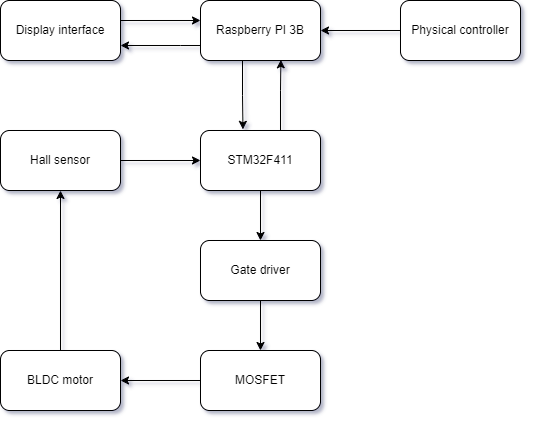

The diagram above was exported from draw.io. Its source (the exported page's mxGraphModel, read from the mxfile embedded in the PNG):
<mxGraphModel dx="875" dy="524" grid="1" gridSize="10" guides="1" tooltips="1" connect="1" arrows="1" fold="1" page="1" pageScale="1" pageWidth="850" pageHeight="1100" math="0" shadow="1">
  <root>
    <mxCell id="0" />
    <mxCell id="1" parent="0" />
    <mxCell id="2" style="edgeStyle=orthogonalEdgeStyle;rounded=0;orthogonalLoop=1;jettySize=auto;html=1;entryX=0.5;entryY=0;entryDx=0;entryDy=0;" edge="1" source="4" target="11" parent="1">
      <mxGeometry relative="1" as="geometry" />
    </mxCell>
    <mxCell id="3" style="edgeStyle=orthogonalEdgeStyle;rounded=0;orthogonalLoop=1;jettySize=auto;html=1;entryX=0.67;entryY=0.989;entryDx=0;entryDy=0;entryPerimeter=0;" edge="1" source="4" target="7" parent="1">
      <mxGeometry relative="1" as="geometry">
        <mxPoint x="440" y="200" as="targetPoint" />
        <Array as="points">
          <mxPoint x="440" y="240" />
          <mxPoint x="440" y="240" />
        </Array>
      </mxGeometry>
    </mxCell>
    <mxCell id="4" value="STM32F411" style="rounded=1;whiteSpace=wrap;html=1;" vertex="1" parent="1">
      <mxGeometry x="360" y="280" width="120" height="60" as="geometry" />
    </mxCell>
    <mxCell id="5" style="edgeStyle=orthogonalEdgeStyle;rounded=0;orthogonalLoop=1;jettySize=auto;html=1;entryX=0.354;entryY=-0.019;entryDx=0;entryDy=0;entryPerimeter=0;" edge="1" source="7" target="4" parent="1">
      <mxGeometry relative="1" as="geometry">
        <mxPoint x="400" y="280" as="targetPoint" />
        <Array as="points">
          <mxPoint x="402" y="245" />
          <mxPoint x="402" y="245" />
        </Array>
      </mxGeometry>
    </mxCell>
    <mxCell id="6" style="edgeStyle=orthogonalEdgeStyle;rounded=0;orthogonalLoop=1;jettySize=auto;html=1;entryX=1;entryY=0.75;entryDx=0;entryDy=0;" edge="1" source="7" target="19" parent="1">
      <mxGeometry relative="1" as="geometry">
        <mxPoint x="300" y="190" as="targetPoint" />
        <Array as="points">
          <mxPoint x="340" y="195" />
          <mxPoint x="340" y="195" />
        </Array>
      </mxGeometry>
    </mxCell>
    <mxCell id="7" value="Raspberry PI 3B" style="rounded=1;whiteSpace=wrap;html=1;" vertex="1" parent="1">
      <mxGeometry x="360" y="150" width="120" height="60" as="geometry" />
    </mxCell>
    <mxCell id="8" style="edgeStyle=orthogonalEdgeStyle;rounded=0;orthogonalLoop=1;jettySize=auto;html=1;" edge="1" source="9" target="4" parent="1">
      <mxGeometry relative="1" as="geometry" />
    </mxCell>
    <mxCell id="9" value="Hall sensor" style="rounded=1;whiteSpace=wrap;html=1;" vertex="1" parent="1">
      <mxGeometry x="160" y="280" width="120" height="60" as="geometry" />
    </mxCell>
    <mxCell id="10" style="edgeStyle=orthogonalEdgeStyle;rounded=0;orthogonalLoop=1;jettySize=auto;html=1;" edge="1" source="11" target="13" parent="1">
      <mxGeometry relative="1" as="geometry" />
    </mxCell>
    <mxCell id="11" value="Gate driver" style="rounded=1;whiteSpace=wrap;html=1;" vertex="1" parent="1">
      <mxGeometry x="360" y="390" width="120" height="60" as="geometry" />
    </mxCell>
    <mxCell id="12" style="edgeStyle=orthogonalEdgeStyle;rounded=0;orthogonalLoop=1;jettySize=auto;html=1;entryX=1;entryY=0.5;entryDx=0;entryDy=0;" edge="1" source="13" target="17" parent="1">
      <mxGeometry relative="1" as="geometry" />
    </mxCell>
    <mxCell id="13" value="MOSFET" style="rounded=1;whiteSpace=wrap;html=1;" vertex="1" parent="1">
      <mxGeometry x="360" y="500" width="120" height="60" as="geometry" />
    </mxCell>
    <mxCell id="14" style="edgeStyle=orthogonalEdgeStyle;rounded=0;orthogonalLoop=1;jettySize=auto;html=1;entryX=1;entryY=0.5;entryDx=0;entryDy=0;" edge="1" source="15" target="7" parent="1">
      <mxGeometry relative="1" as="geometry" />
    </mxCell>
    <mxCell id="15" value="Physical controller" style="rounded=1;whiteSpace=wrap;html=1;" vertex="1" parent="1">
      <mxGeometry x="560" y="150" width="120" height="60" as="geometry" />
    </mxCell>
    <mxCell id="16" style="edgeStyle=orthogonalEdgeStyle;rounded=0;orthogonalLoop=1;jettySize=auto;html=1;" edge="1" source="17" target="9" parent="1">
      <mxGeometry relative="1" as="geometry" />
    </mxCell>
    <mxCell id="17" value="BLDC motor" style="rounded=1;whiteSpace=wrap;html=1;" vertex="1" parent="1">
      <mxGeometry x="160" y="500" width="120" height="60" as="geometry" />
    </mxCell>
    <mxCell id="18" style="edgeStyle=orthogonalEdgeStyle;rounded=0;orthogonalLoop=1;jettySize=auto;html=1;" edge="1" source="19" parent="1">
      <mxGeometry relative="1" as="geometry">
        <mxPoint x="360" y="170" as="targetPoint" />
        <Array as="points">
          <mxPoint x="360" y="170" />
        </Array>
      </mxGeometry>
    </mxCell>
    <mxCell id="19" value="Display interface" style="rounded=1;whiteSpace=wrap;html=1;" vertex="1" parent="1">
      <mxGeometry x="160" y="150" width="120" height="60" as="geometry" />
    </mxCell>
  </root>
</mxGraphModel>